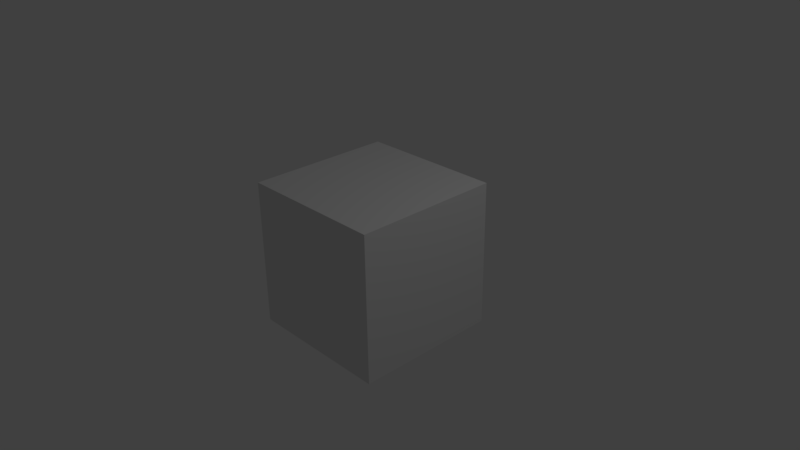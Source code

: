 # Source: movie_render_highres_right.blend  (saved by Blender 2.77.0; exported with 4.5.12 LTS)
import bpy
from mathutils import Matrix  # noqa: F401  (used for matrix-valued properties, if any)

bpy.ops.wm.read_factory_settings(use_empty=True)
scene = bpy.context.scene
scene.name = 'Scene'

# ---- collections
col_collection_1 = bpy.data.collections.new('Collection 1'); scene.collection.children.link(col_collection_1)

# ---- materials (node trees are filled in below, after node groups)
mat_material = bpy.data.materials.new('Material')
mat_material.alpha_threshold = 0.0
mat_material.use_transparent_shadow = False
mat_material.roughness = 0.5
mat_material.line_color = (0.0, 0.0, 0.0, 1.0)

# ---- material node trees

# ---- world
world_world = bpy.data.worlds.new('World'); scene.world = world_world
world_world.color = (0.05088, 0.05088, 0.05088)
world_world.use_sun_shadow = False
world_world.sun_shadow_jitter_overblur = 0.0
world_world.cycles.sampling_method = 'MANUAL'

# ---- cameras
cam_camera = bpy.data.cameras.new('Camera')
cam_camera.clip_end = 100.0
cam_camera.lens = 35.0
cam_camera.sensor_width = 32.0
cam_camera.sensor_height = 18.0
cam_camera.ortho_scale = 7.314
cam_camera.dof.focus_distance = 0.0
cam_camera.dof.aperture_fstop = 128.0

# ---- lights
light_lamp = bpy.data.lights.new('Lamp', 'POINT')
light_lamp.transmission_factor = 0.0
light_lamp.cutoff_distance = 30.0
light_lamp.energy = 100.0
light_lamp.shadow_buffer_clip_start = 1.001
light_lamp.shadow_soft_size = 0.1
light_lamp.shadow_maximum_resolution = 0.006
light_lamp.use_absolute_resolution = True

# ---- meshes
me_cube = bpy.data.meshes.new('Cube')
me_cube.from_pydata([(1.0, 1.0, -1.0), (1.0, -1.0, -1.0), (-1.0, -1.0, -1.0), (-1.0, 1.0, -1.0), (1.0, 1.0, 1.0), (1.0, -1.0, 1.0), (-1.0, -1.0, 1.0), (-1.0, 1.0, 1.0)], [], [(0, 1, 2, 3), (4, 7, 6, 5), (0, 4, 5, 1), (1, 5, 6, 2), (2, 6, 7, 3), (4, 0, 3, 7)])
me_cube.materials.append(mat_material)
me_cube.use_remesh_preserve_volume = False
me_cube.use_remesh_preserve_attributes = False
me_cube.use_mirror_vertex_groups = False
me_cube.update()

# ---- objects
ob_cube = bpy.data.objects.new('Cube', me_cube)
ob_lamp = bpy.data.objects.new('Lamp', light_lamp)
ob_camera = bpy.data.objects.new('Camera', cam_camera)

# ---- transforms, parenting, visibility, modifiers, constraints
ob_cube.location = (0.0, 0.0, 0.0)
ob_cube.lock_rotations_4d = False
ob_cube.empty_display_type = 'ARROWS'
ob_cube.lineart.crease_threshold = 0.0
ob_lamp.location = (4.076, 1.005, 5.904)
ob_lamp.rotation_euler = (0.6503, 0.05522, 1.866)
ob_lamp.lock_rotations_4d = False
ob_lamp.empty_display_type = 'ARROWS'
ob_lamp.color = (0.0, 0.0, 0.0, 0.0)
ob_lamp.lineart.crease_threshold = 0.0
ob_camera.location = (7.481, -6.508, 5.344)
ob_camera.rotation_euler = (1.109, 0.01082, 0.8149)
ob_camera.lock_rotations_4d = False
ob_camera.empty_display_type = 'ARROWS'
ob_camera.color = (0.0, 0.0, 0.0, 0.0)
ob_camera.display_type = 'WIRE'
ob_camera.lineart.crease_threshold = 0.0

# ---- collection membership
col_collection_1.objects.link(ob_cube)
col_collection_1.objects.link(ob_lamp)
col_collection_1.objects.link(ob_camera)

# ---- scene / render settings (as saved in the file)
scene.camera = ob_camera
scene.frame_start = 1; scene.frame_end = 2923; scene.frame_set(731)
scene.render.engine = 'BLENDER_EEVEE_NEXT'
scene.render.image_settings.file_format = 'FFMPEG'
scene.render.fps = 30
scene.render.dither_intensity = 0.0
scene.cycles.use_denoising = False
scene.cycles.samples = 128
scene.cycles.sampling_pattern = 'TABULATED_SOBOL'
scene.cycles.light_sampling_threshold = 0.0
scene.cycles.use_adaptive_sampling = False
scene.cycles.use_light_tree = False
scene.cycles.blur_glossy = 0.0
scene.cycles.sample_clamp_indirect = 0.0
scene.view_settings.view_transform = 'Standard'
bpy.context.view_layer.update()
